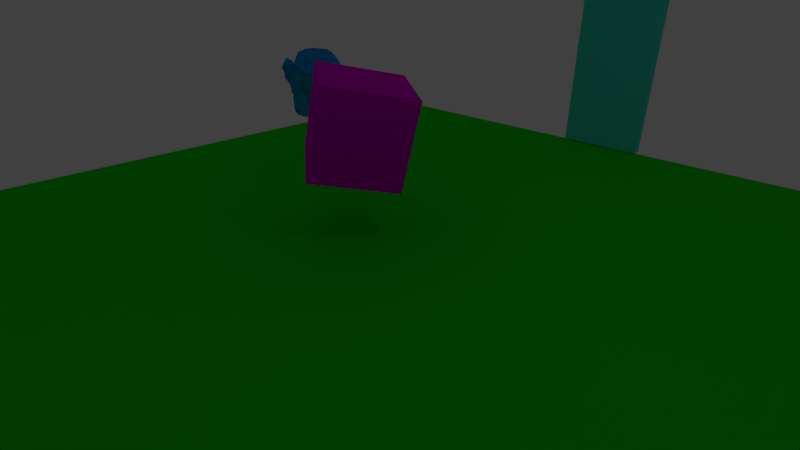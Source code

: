 # Source: day03.blend  (saved by Blender 2.77.0; exported with 4.5.12 LTS)
import bpy
from mathutils import Matrix  # noqa: F401  (used for matrix-valued properties, if any)

bpy.ops.wm.read_factory_settings(use_empty=True)
scene = bpy.context.scene
scene.name = 'Room One'

# ---- collections
col_collection_1 = bpy.data.collections.new('Collection 1'); scene.collection.children.link(col_collection_1)

# ---- materials (node trees are filled in below, after node groups)
mat_material_007 = bpy.data.materials.new('Material.007')
mat_material_007.alpha_threshold = 0.0
mat_material_007.use_transparent_shadow = False
mat_material_007.diffuse_color = (0.009789, 0.3311, 0.8, 1.0)
mat_material_007.roughness = 0.5
mat_material_006 = bpy.data.materials.new('Material.006')
mat_material_006.alpha_threshold = 0.0
mat_material_006.use_transparent_shadow = False
mat_material_006.diffuse_color = (0.07423, 0.7771, 0.8, 1.0)
mat_material_006.roughness = 0.5
mat_material_001 = bpy.data.materials.new('Material.001')
mat_material_001.alpha_threshold = 0.0
mat_material_001.use_transparent_shadow = False
mat_material_001.diffuse_color = (0.009437, 0.8, 0.004158, 1.0)
mat_material_001.roughness = 0.5
mat_material_001.specular_intensity = 0.0
mat_material = bpy.data.materials.new('Material')
mat_material.alpha_threshold = 0.0
mat_material.use_transparent_shadow = False
mat_material.diffuse_color = (0.8, 0.002134, 0.7567, 1.0)
mat_material.roughness = 0.5
mat_material.line_color = (0.0, 0.0, 0.0, 1.0)

# ---- material node trees

# ---- world
world_world = bpy.data.worlds.new('World'); scene.world = world_world
world_world.color = (0.05088, 0.05088, 0.05088)
world_world.use_sun_shadow = False
world_world.sun_shadow_jitter_overblur = 0.0
world_world.cycles.sampling_method = 'NONE'
world_world.cycles.sample_map_resolution = 256

# ---- cameras
cam_camera = bpy.data.cameras.new('Camera')
cam_camera.clip_end = 100.0
cam_camera.lens = 20.0
cam_camera.sensor_width = 32.0
cam_camera.sensor_height = 18.0
cam_camera.ortho_scale = 7.314
cam_camera.dof.focus_distance = 0.0
cam_camera.dof.aperture_fstop = 128.0

# ---- lights
light_lamp = bpy.data.lights.new('Lamp', 'POINT')
light_lamp.transmission_factor = 0.0
light_lamp.cutoff_distance = 30.0
light_lamp.energy = 22.0
light_lamp.shadow_buffer_clip_start = 1.001
light_lamp.shadow_soft_size = 0.1
light_lamp.shadow_maximum_resolution = 0.006
light_lamp.use_absolute_resolution = True
light_lamp.cycles.use_multiple_importance_sampling = False

# ---- meshes
me_suzanne = bpy.data.meshes.new('Suzanne')
me_suzanne.from_pydata([(0.4375, -0.7656, 0.1641), (-0.4375, -0.7656, 0.1641), (0.5, -0.6875, 0.09375), (-0.5, -0.6875, 0.09375), (0.5469, -0.5781, 0.05469), (-0.5469, -0.5781, 0.05469), (0.3516, -0.6172, -0.02344), (-0.3516, -0.6172, -0.02344), (0.3516, -0.7188, 0.03125), (-0.3516, -0.7188, 0.03125), (0.3516, -0.7812, 0.1328), (-0.3516, -0.7812, 0.1328), (0.2734, -0.7969, 0.1641), (-0.2734, -0.7969, 0.1641), (0.2031, -0.7422, 0.09375), (-0.2031, -0.7422, 0.09375), (0.1562, -0.6484, 0.05469), (-0.1562, -0.6484, 0.05469), (0.07812, -0.6562, 0.2422), (-0.07812, -0.6562, 0.2422), (0.1406, -0.7422, 0.2422), (-0.1406, -0.7422, 0.2422), (0.2422, -0.7969, 0.2422), (-0.2422, -0.7969, 0.2422), (0.2734, -0.7969, 0.3281), (-0.2734, -0.7969, 0.3281), (0.2031, -0.7422, 0.3906), (-0.2031, -0.7422, 0.3906), (0.1562, -0.6484, 0.4375), (-0.1562, -0.6484, 0.4375), (0.3516, -0.6172, 0.5156), (-0.3516, -0.6172, 0.5156), (0.3516, -0.7188, 0.4531), (-0.3516, -0.7188, 0.4531), (0.3516, -0.7812, 0.3594), (-0.3516, -0.7812, 0.3594), (0.4375, -0.7656, 0.3281), (-0.4375, -0.7656, 0.3281), (0.5, -0.6875, 0.3906), (-0.5, -0.6875, 0.3906), (0.5469, -0.5781, 0.4375), (-0.5469, -0.5781, 0.4375), (0.625, -0.5625, 0.2422), (-0.625, -0.5625, 0.2422), (0.5625, -0.6719, 0.2422), (-0.5625, -0.6719, 0.2422), (0.4688, -0.7578, 0.2422), (-0.4688, -0.7578, 0.2422), (0.4766, -0.7734, 0.2422), (-0.4766, -0.7734, 0.2422), (0.4453, -0.7812, 0.3359), (-0.4453, -0.7812, 0.3359), (0.3516, -0.8047, 0.375), (-0.3516, -0.8047, 0.375), (0.2656, -0.8203, 0.3359), (-0.2656, -0.8203, 0.3359), (0.2266, -0.8203, 0.2422), (-0.2266, -0.8203, 0.2422), (0.2656, -0.8203, 0.1562), (-0.2656, -0.8203, 0.1562), (0.3516, -0.8281, 0.2422), (-0.3516, -0.8281, 0.2422), (0.3516, -0.8047, 0.1172), (-0.3516, -0.8047, 0.1172), (0.4453, -0.7812, 0.1562), (-0.4453, -0.7812, 0.1562), (0.0, -0.7422, 0.4297), (0.0, -0.8203, 0.3516), (0.0, -0.7344, -0.6797), (0.0, -0.7812, -0.3203), (0.0, -0.7969, -0.1875), (0.0, -0.7188, -0.7734), (0.0, -0.6016, 0.4062), (0.0, -0.5703, 0.5703), (0.0, 0.5469, 0.8984), (0.0, 0.8516, 0.5625), (0.0, 0.8281, 0.07031), (0.0, 0.3516, -0.3828), (0.2031, -0.5625, -0.1875), (-0.2031, -0.5625, -0.1875), (0.3125, -0.5703, -0.4375), (-0.3125, -0.5703, -0.4375), (0.3516, -0.5703, -0.6953), (-0.3516, -0.5703, -0.6953), (0.3672, -0.5312, -0.8906), (-0.3672, -0.5312, -0.8906), (0.3281, -0.5234, -0.9453), (-0.3281, -0.5234, -0.9453), (0.1797, -0.5547, -0.9688), (-0.1797, -0.5547, -0.9688), (0.0, -0.5781, -0.9844), (0.4375, -0.5312, -0.1406), (-0.4375, -0.5312, -0.1406), (0.6328, -0.5391, -0.03906), (-0.6328, -0.5391, -0.03906), (0.8281, -0.4453, 0.1484), (-0.8281, -0.4453, 0.1484), (0.8594, -0.5938, 0.4297), (-0.8594, -0.5938, 0.4297), (0.7109, -0.625, 0.4844), (-0.7109, -0.625, 0.4844), (0.4922, -0.6875, 0.6016), (-0.4922, -0.6875, 0.6016), (0.3203, -0.7344, 0.7578), (-0.3203, -0.7344, 0.7578), (0.1562, -0.7578, 0.7188), (-0.1562, -0.7578, 0.7188), (0.0625, -0.75, 0.4922), (-0.0625, -0.75, 0.4922), (0.1641, -0.7734, 0.4141), (-0.1641, -0.7734, 0.4141), (0.125, -0.7656, 0.3047), (-0.125, -0.7656, 0.3047), (0.2031, -0.7422, 0.09375), (-0.2031, -0.7422, 0.09375), (0.375, -0.7031, 0.01562), (-0.375, -0.7031, 0.01562), (0.4922, -0.6719, 0.0625), (-0.4922, -0.6719, 0.0625), (0.625, -0.6484, 0.1875), (-0.625, -0.6484, 0.1875), (0.6406, -0.6484, 0.2969), (-0.6406, -0.6484, 0.2969), (0.6016, -0.6641, 0.375), (-0.6016, -0.6641, 0.375), (0.4297, -0.7188, 0.4375), (-0.4297, -0.7188, 0.4375), (0.25, -0.7578, 0.4688), (-0.25, -0.7578, 0.4688), (0.0, -0.7344, -0.7656), (0.1094, -0.7344, -0.7188), (-0.1094, -0.7344, -0.7188), (0.1172, -0.7109, -0.8359), (-0.1172, -0.7109, -0.8359), (0.0625, -0.6953, -0.8828), (-0.0625, -0.6953, -0.8828), (0.0, -0.6875, -0.8906), (0.0, -0.75, -0.1953), (0.0, -0.7422, -0.1406), (0.1016, -0.7422, -0.1484), (-0.1016, -0.7422, -0.1484), (0.125, -0.75, -0.2266), (-0.125, -0.75, -0.2266), (0.08594, -0.7422, -0.2891), (-0.08594, -0.7422, -0.2891), (0.3984, -0.6719, -0.04688), (-0.3984, -0.6719, -0.04688), (0.6172, -0.625, 0.05469), (-0.6172, -0.625, 0.05469), (0.7266, -0.6016, 0.2031), (-0.7266, -0.6016, 0.2031), (0.7422, -0.6562, 0.375), (-0.7422, -0.6562, 0.375), (0.6875, -0.7266, 0.4141), (-0.6875, -0.7266, 0.4141), (0.4375, -0.7969, 0.5469), (-0.4375, -0.7969, 0.5469), (0.3125, -0.8359, 0.6406), (-0.3125, -0.8359, 0.6406), (0.2031, -0.8516, 0.6172), (-0.2031, -0.8516, 0.6172), (0.1016, -0.8438, 0.4297), (-0.1016, -0.8438, 0.4297), (0.125, -0.8125, -0.1016), (-0.125, -0.8125, -0.1016), (0.2109, -0.7109, -0.4453), (-0.2109, -0.7109, -0.4453), (0.25, -0.6875, -0.7031), (-0.25, -0.6875, -0.7031), (0.2656, -0.6641, -0.8203), (-0.2656, -0.6641, -0.8203), (0.2344, -0.6328, -0.9141), (-0.2344, -0.6328, -0.9141), (0.1641, -0.6328, -0.9297), (-0.1641, -0.6328, -0.9297), (0.0, -0.6406, -0.9453), (0.0, -0.7266, 0.04688), (0.0, -0.7656, 0.2109), (0.3281, -0.7422, 0.4766), (-0.3281, -0.7422, 0.4766), (0.1641, -0.75, 0.1406), (-0.1641, -0.75, 0.1406), (0.1328, -0.7578, 0.2109), (-0.1328, -0.7578, 0.2109), (0.1172, -0.7344, -0.6875), (-0.1172, -0.7344, -0.6875), (0.07812, -0.75, -0.4453), (-0.07812, -0.75, -0.4453), (0.0, -0.75, -0.4453), (0.0, -0.7422, -0.3281), (0.09375, -0.7812, -0.2734), (-0.09375, -0.7812, -0.2734), (0.1328, -0.7969, -0.2266), (-0.1328, -0.7969, -0.2266), (0.1094, -0.7812, -0.1328), (-0.1094, -0.7812, -0.1328), (0.03906, -0.7812, -0.125), (-0.03906, -0.7812, -0.125), (0.0, -0.8281, -0.2031), (0.04688, -0.8125, -0.1484), (-0.04688, -0.8125, -0.1484), (0.09375, -0.8125, -0.1562), (-0.09375, -0.8125, -0.1562), (0.1094, -0.8281, -0.2266), (-0.1094, -0.8281, -0.2266), (0.07812, -0.8047, -0.25), (-0.07812, -0.8047, -0.25), (0.0, -0.8047, -0.2891), (0.2578, -0.5547, -0.3125), (-0.2578, -0.5547, -0.3125), (0.1641, -0.7109, -0.2422), (-0.1641, -0.7109, -0.2422), (0.1797, -0.7109, -0.3125), (-0.1797, -0.7109, -0.3125), (0.2344, -0.5547, -0.25), (-0.2344, -0.5547, -0.25), (0.0, -0.6875, -0.875), (0.04688, -0.6875, -0.8672), (-0.04688, -0.6875, -0.8672), (0.09375, -0.7109, -0.8203), (-0.09375, -0.7109, -0.8203), (0.09375, -0.7266, -0.7422), (-0.09375, -0.7266, -0.7422), (0.0, -0.6562, -0.7812), (0.09375, -0.6641, -0.75), (-0.09375, -0.6641, -0.75), (0.09375, -0.6406, -0.8125), (-0.09375, -0.6406, -0.8125), (0.04688, -0.6328, -0.8516), (-0.04688, -0.6328, -0.8516), (0.0, -0.6328, -0.8594), (0.1719, -0.7812, 0.2188), (-0.1719, -0.7812, 0.2188), (0.1875, -0.7734, 0.1562), (-0.1875, -0.7734, 0.1562), (0.3359, -0.7578, 0.4297), (-0.3359, -0.7578, 0.4297), (0.2734, -0.7734, 0.4219), (-0.2734, -0.7734, 0.4219), (0.4219, -0.7734, 0.3984), (-0.4219, -0.7734, 0.3984), (0.5625, -0.6953, 0.3516), (-0.5625, -0.6953, 0.3516), (0.5859, -0.6875, 0.2891), (-0.5859, -0.6875, 0.2891), (0.5781, -0.6797, 0.1953), (-0.5781, -0.6797, 0.1953), (0.4766, -0.7188, 0.1016), (-0.4766, -0.7188, 0.1016), (0.375, -0.7422, 0.0625), (-0.375, -0.7422, 0.0625), (0.2266, -0.7812, 0.1094), (-0.2266, -0.7812, 0.1094), (0.1797, -0.7812, 0.2969), (-0.1797, -0.7812, 0.2969), (0.2109, -0.7812, 0.375), (-0.2109, -0.7812, 0.375), (0.2344, -0.7578, 0.3594), (-0.2344, -0.7578, 0.3594), (0.1953, -0.7578, 0.2969), (-0.1953, -0.7578, 0.2969), (0.2422, -0.7578, 0.125), (-0.2422, -0.7578, 0.125), (0.375, -0.7266, 0.08594), (-0.375, -0.7266, 0.08594), (0.4609, -0.7031, 0.1172), (-0.4609, -0.7031, 0.1172), (0.5469, -0.6719, 0.2109), (-0.5469, -0.6719, 0.2109), (0.5547, -0.6719, 0.2812), (-0.5547, -0.6719, 0.2812), (0.5312, -0.6797, 0.3359), (-0.5312, -0.6797, 0.3359), (0.4141, -0.75, 0.3906), (-0.4141, -0.75, 0.3906), (0.2812, -0.7656, 0.3984), (-0.2812, -0.7656, 0.3984), (0.3359, -0.75, 0.4062), (-0.3359, -0.75, 0.4062), (0.2031, -0.75, 0.1719), (-0.2031, -0.75, 0.1719), (0.1953, -0.75, 0.2266), (-0.1953, -0.75, 0.2266), (0.1094, -0.6094, 0.4609), (-0.1094, -0.6094, 0.4609), (0.1953, -0.6172, 0.6641), (-0.1953, -0.6172, 0.6641), (0.3359, -0.5938, 0.6875), (-0.3359, -0.5938, 0.6875), (0.4844, -0.5547, 0.5547), (-0.4844, -0.5547, 0.5547), (0.6797, -0.4922, 0.4531), (-0.6797, -0.4922, 0.4531), (0.7969, -0.4609, 0.4062), (-0.7969, -0.4609, 0.4062), (0.7734, -0.375, 0.1641), (-0.7734, -0.375, 0.1641), (0.6016, -0.4141, 0.0), (-0.6016, -0.4141, 0.0), (0.4375, -0.4688, -0.09375), (-0.4375, -0.4688, -0.09375), (0.0, -0.2891, 0.8984), (0.0, 0.07812, 0.9844), (0.0, 0.6719, -0.1953), (0.0, -0.1875, -0.4609), (0.0, -0.4609, -0.9766), (0.0, -0.3438, -0.8047), (0.0, -0.3203, -0.5703), (0.0, -0.2812, -0.4844), (0.8516, -0.05469, 0.2344), (-0.8516, -0.05469, 0.2344), (0.8594, 0.04688, 0.3203), (-0.8594, 0.04688, 0.3203), (0.7734, 0.4375, 0.2656), (-0.7734, 0.4375, 0.2656), (0.4609, 0.7031, 0.4375), (-0.4609, 0.7031, 0.4375), (0.7344, -0.07031, -0.04688), (-0.7344, -0.07031, -0.04688), (0.5938, 0.1641, -0.125), (-0.5938, 0.1641, -0.125), (0.6406, 0.4297, -0.007812), (-0.6406, 0.4297, -0.007812), (0.3359, 0.6641, 0.05469), (-0.3359, 0.6641, 0.05469), (0.2344, -0.4062, -0.3516), (-0.2344, -0.4062, -0.3516), (0.1797, -0.2578, -0.4141), (-0.1797, -0.2578, -0.4141), (0.2891, -0.3828, -0.7109), (-0.2891, -0.3828, -0.7109), (0.25, -0.3906, -0.5), (-0.25, -0.3906, -0.5), (0.3281, -0.3984, -0.9141), (-0.3281, -0.3984, -0.9141), (0.1406, -0.3672, -0.7578), (-0.1406, -0.3672, -0.7578), (0.125, -0.3594, -0.5391), (-0.125, -0.3594, -0.5391), (0.1641, -0.4375, -0.9453), (-0.1641, -0.4375, -0.9453), (0.2188, -0.4297, -0.2812), (-0.2188, -0.4297, -0.2812), (0.2109, -0.4688, -0.2266), (-0.2109, -0.4688, -0.2266), (0.2031, -0.5, -0.1719), (-0.2031, -0.5, -0.1719), (0.2109, -0.1641, -0.3906), (-0.2109, -0.1641, -0.3906), (0.2969, 0.2656, -0.3125), (-0.2969, 0.2656, -0.3125), (0.3438, 0.5391, -0.1484), (-0.3438, 0.5391, -0.1484), (0.4531, 0.3828, 0.8672), (-0.4531, 0.3828, 0.8672), (0.4531, 0.07031, 0.9297), (-0.4531, 0.07031, 0.9297), (0.4531, -0.2344, 0.8516), (-0.4531, -0.2344, 0.8516), (0.4609, -0.4297, 0.5234), (-0.4609, -0.4297, 0.5234), (0.7266, -0.3359, 0.4062), (-0.7266, -0.3359, 0.4062), (0.6328, -0.2812, 0.4531), (-0.6328, -0.2812, 0.4531), (0.6406, -0.05469, 0.7031), (-0.6406, -0.05469, 0.7031), (0.7969, -0.125, 0.5625), (-0.7969, -0.125, 0.5625), (0.7969, 0.1172, 0.6172), (-0.7969, 0.1172, 0.6172), (0.6406, 0.1953, 0.75), (-0.6406, 0.1953, 0.75), (0.6406, 0.4453, 0.6797), (-0.6406, 0.4453, 0.6797), (0.7969, 0.3594, 0.5391), (-0.7969, 0.3594, 0.5391), (0.6172, 0.5859, 0.3281), (-0.6172, 0.5859, 0.3281), (0.4844, 0.5469, 0.02344), (-0.4844, 0.5469, 0.02344), (0.8203, 0.2031, 0.3281), (-0.8203, 0.2031, 0.3281), (0.4062, -0.1484, -0.1719), (-0.4062, -0.1484, -0.1719), (0.4297, 0.2109, -0.1953), (-0.4297, 0.2109, -0.1953), (0.8906, 0.2344, 0.4062), (-0.8906, 0.2344, 0.4062), (0.7734, 0.125, -0.1406), (-0.7734, 0.125, -0.1406), (1.039, 0.3281, -0.1016), (-1.039, 0.3281, -0.1016), (1.281, 0.4297, 0.05469), (-1.281, 0.4297, 0.05469), (1.352, 0.4219, 0.3203), (-1.352, 0.4219, 0.3203), (1.234, 0.4219, 0.5078), (-1.234, 0.4219, 0.5078), (1.023, 0.3125, 0.4766), (-1.023, 0.3125, 0.4766), (1.016, 0.2891, 0.4141), (-1.016, 0.2891, 0.4141), (1.188, 0.3906, 0.4375), (-1.188, 0.3906, 0.4375), (1.266, 0.4062, 0.2891), (-1.266, 0.4062, 0.2891), (1.211, 0.4062, 0.07812), (-1.211, 0.4062, 0.07812), (1.031, 0.3047, -0.03906), (-1.031, 0.3047, -0.03906), (0.8281, 0.1328, -0.07031), (-0.8281, 0.1328, -0.07031), (0.9219, 0.2188, 0.3594), (-0.9219, 0.2188, 0.3594), (0.9453, 0.2891, 0.3047), (-0.9453, 0.2891, 0.3047), (0.8828, 0.2109, -0.02344), (-0.8828, 0.2109, -0.02344), (1.039, 0.3672, 0.0), (-1.039, 0.3672, 0.0), (1.188, 0.4453, 0.09375), (-1.188, 0.4453, 0.09375), (1.234, 0.4453, 0.25), (-1.234, 0.4453, 0.25), (1.172, 0.4375, 0.3594), (-1.172, 0.4375, 0.3594), (1.023, 0.3594, 0.3438), (-1.023, 0.3594, 0.3438), (0.8438, 0.2109, 0.2891), (-0.8438, 0.2109, 0.2891), (0.8359, 0.2734, 0.1719), (-0.8359, 0.2734, 0.1719), (0.7578, 0.2734, 0.09375), (-0.7578, 0.2734, 0.09375), (0.8203, 0.2734, 0.08594), (-0.8203, 0.2734, 0.08594), (0.8438, 0.2734, 0.01562), (-0.8438, 0.2734, 0.01562), (0.8125, 0.2734, -0.01562), (-0.8125, 0.2734, -0.01562), (0.7266, 0.07031, 0.0), (-0.7266, 0.07031, 0.0), (0.7188, 0.1719, -0.02344), (-0.7188, 0.1719, -0.02344), (0.7188, 0.1875, 0.03906), (-0.7188, 0.1875, 0.03906), (0.7969, 0.2109, 0.2031), (-0.7969, 0.2109, 0.2031), (0.8906, 0.2656, 0.2422), (-0.8906, 0.2656, 0.2422), (0.8906, 0.3203, 0.2344), (-0.8906, 0.3203, 0.2344), (0.8125, 0.3203, -0.01562), (-0.8125, 0.3203, -0.01562), (0.8516, 0.3203, 0.01562), (-0.8516, 0.3203, 0.01562), (0.8281, 0.3203, 0.07812), (-0.8281, 0.3203, 0.07812), (0.7656, 0.3203, 0.09375), (-0.7656, 0.3203, 0.09375), (0.8438, 0.3203, 0.1719), (-0.8438, 0.3203, 0.1719), (1.039, 0.4141, 0.3281), (-1.039, 0.4141, 0.3281), (1.188, 0.4844, 0.3438), (-1.188, 0.4844, 0.3438), (1.258, 0.4922, 0.2422), (-1.258, 0.4922, 0.2422), (1.211, 0.4844, 0.08594), (-1.211, 0.4844, 0.08594), (1.047, 0.4219, 0.0), (-1.047, 0.4219, 0.0), (0.8828, 0.2656, -0.01562), (-0.8828, 0.2656, -0.01562), (0.9531, 0.3438, 0.2891), (-0.9531, 0.3438, 0.2891), (0.8906, 0.3281, 0.1094), (-0.8906, 0.3281, 0.1094), (0.9375, 0.3359, 0.0625), (-0.9375, 0.3359, 0.0625), (1.0, 0.3672, 0.125), (-1.0, 0.3672, 0.125), (0.9609, 0.3516, 0.1719), (-0.9609, 0.3516, 0.1719), (1.016, 0.375, 0.2344), (-1.016, 0.375, 0.2344), (1.055, 0.3828, 0.1875), (-1.055, 0.3828, 0.1875), (1.109, 0.3906, 0.2109), (-1.109, 0.3906, 0.2109), (1.086, 0.3906, 0.2734), (-1.086, 0.3906, 0.2734), (1.023, 0.4844, 0.4375), (-1.023, 0.4844, 0.4375), (1.25, 0.5469, 0.4688), (-1.25, 0.5469, 0.4688), (1.367, 0.5, 0.2969), (-1.367, 0.5, 0.2969), (1.312, 0.5312, 0.05469), (-1.312, 0.5312, 0.05469), (1.039, 0.4922, -0.08594), (-1.039, 0.4922, -0.08594), (0.7891, 0.3281, -0.125), (-0.7891, 0.3281, -0.125), (0.8594, 0.3828, 0.3828), (-0.8594, 0.3828, 0.3828)], [], [(46, 0, 2, 44), (3, 1, 47, 45), (44, 2, 4, 42), (5, 3, 45, 43), (2, 8, 6, 4), (7, 9, 3, 5), (0, 10, 8, 2), (9, 11, 1, 3), (10, 12, 14, 8), (15, 13, 11, 9), (8, 14, 16, 6), (17, 15, 9, 7), (14, 20, 18, 16), (19, 21, 15, 17), (12, 22, 20, 14), (21, 23, 13, 15), (22, 24, 26, 20), (27, 25, 23, 21), (20, 26, 28, 18), (29, 27, 21, 19), (26, 32, 30, 28), (31, 33, 27, 29), (24, 34, 32, 26), (33, 35, 25, 27), (34, 36, 38, 32), (39, 37, 35, 33), (32, 38, 40, 30), (41, 39, 33, 31), (38, 44, 42, 40), (43, 45, 39, 41), (36, 46, 44, 38), (45, 47, 37, 39), (46, 36, 50, 48), (51, 37, 47, 49), (36, 34, 52, 50), (53, 35, 37, 51), (34, 24, 54, 52), (55, 25, 35, 53), (24, 22, 56, 54), (57, 23, 25, 55), (22, 12, 58, 56), (59, 13, 23, 57), (12, 10, 62, 58), (63, 11, 13, 59), (10, 0, 64, 62), (65, 1, 11, 63), (0, 46, 48, 64), (49, 47, 1, 65), (60, 64, 48), (49, 65, 61), (62, 64, 60), (61, 65, 63), (60, 58, 62), (63, 59, 61), (60, 56, 58), (59, 57, 61), (60, 54, 56), (57, 55, 61), (60, 52, 54), (55, 53, 61), (60, 50, 52), (53, 51, 61), (60, 48, 50), (51, 49, 61), (88, 173, 175, 90), (175, 174, 89, 90), (86, 171, 173, 88), (174, 172, 87, 89), (84, 169, 171, 86), (172, 170, 85, 87), (82, 167, 169, 84), (170, 168, 83, 85), (80, 165, 167, 82), (168, 166, 81, 83), (78, 91, 145, 163), (146, 92, 79, 164), (91, 93, 147, 145), (148, 94, 92, 146), (93, 95, 149, 147), (150, 96, 94, 148), (95, 97, 151, 149), (152, 98, 96, 150), (97, 99, 153, 151), (154, 100, 98, 152), (99, 101, 155, 153), (156, 102, 100, 154), (101, 103, 157, 155), (158, 104, 102, 156), (103, 105, 159, 157), (160, 106, 104, 158), (105, 107, 161, 159), (162, 108, 106, 160), (107, 66, 67, 161), (67, 66, 108, 162), (109, 127, 159, 161), (160, 128, 110, 162), (127, 178, 157, 159), (158, 179, 128, 160), (125, 155, 157, 178), (158, 156, 126, 179), (123, 153, 155, 125), (156, 154, 124, 126), (121, 151, 153, 123), (154, 152, 122, 124), (119, 149, 151, 121), (152, 150, 120, 122), (117, 147, 149, 119), (150, 148, 118, 120), (115, 145, 147, 117), (148, 146, 116, 118), (113, 163, 145, 115), (146, 164, 114, 116), (113, 180, 176, 163), (176, 181, 114, 164), (109, 161, 67, 111), (67, 162, 110, 112), (111, 67, 177, 182), (177, 67, 112, 183), (176, 180, 182, 177), (183, 181, 176, 177), (134, 136, 175, 173), (175, 136, 135, 174), (132, 134, 173, 171), (174, 135, 133, 172), (130, 132, 171, 169), (172, 133, 131, 170), (165, 186, 184, 167), (185, 187, 166, 168), (130, 169, 167, 184), (168, 170, 131, 185), (143, 189, 188, 186), (188, 189, 144, 187), (184, 186, 188, 68), (188, 187, 185, 68), (129, 130, 184, 68), (185, 131, 129, 68), (141, 192, 190, 143), (191, 193, 142, 144), (139, 194, 192, 141), (193, 195, 140, 142), (138, 196, 194, 139), (195, 197, 138, 140), (137, 70, 196, 138), (197, 70, 137, 138), (189, 143, 190, 69), (191, 144, 189, 69), (69, 190, 205, 207), (206, 191, 69, 207), (70, 198, 199, 196), (200, 198, 70, 197), (196, 199, 201, 194), (202, 200, 197, 195), (194, 201, 203, 192), (204, 202, 195, 193), (192, 203, 205, 190), (206, 204, 193, 191), (198, 203, 201, 199), (202, 204, 198, 200), (198, 207, 205, 203), (206, 207, 198, 204), (138, 139, 163, 176), (164, 140, 138, 176), (139, 141, 210, 163), (211, 142, 140, 164), (141, 143, 212, 210), (213, 144, 142, 211), (143, 186, 165, 212), (166, 187, 144, 213), (80, 208, 212, 165), (213, 209, 81, 166), (208, 214, 210, 212), (211, 215, 209, 213), (78, 163, 210, 214), (211, 164, 79, 215), (130, 129, 71, 221), (71, 129, 131, 222), (132, 130, 221, 219), (222, 131, 133, 220), (134, 132, 219, 217), (220, 133, 135, 218), (136, 134, 217, 216), (218, 135, 136, 216), (216, 217, 228, 230), (229, 218, 216, 230), (217, 219, 226, 228), (227, 220, 218, 229), (219, 221, 224, 226), (225, 222, 220, 227), (221, 71, 223, 224), (223, 71, 222, 225), (223, 230, 228, 224), (229, 230, 223, 225), (224, 228, 226), (227, 229, 225), (182, 180, 233, 231), (234, 181, 183, 232), (111, 182, 231, 253), (232, 183, 112, 254), (109, 111, 253, 255), (254, 112, 110, 256), (180, 113, 251, 233), (252, 114, 181, 234), (113, 115, 249, 251), (250, 116, 114, 252), (115, 117, 247, 249), (248, 118, 116, 250), (117, 119, 245, 247), (246, 120, 118, 248), (119, 121, 243, 245), (244, 122, 120, 246), (121, 123, 241, 243), (242, 124, 122, 244), (123, 125, 239, 241), (240, 126, 124, 242), (125, 178, 235, 239), (236, 179, 126, 240), (178, 127, 237, 235), (238, 128, 179, 236), (127, 109, 255, 237), (256, 110, 128, 238), (237, 255, 257, 275), (258, 256, 238, 276), (235, 237, 275, 277), (276, 238, 236, 278), (239, 235, 277, 273), (278, 236, 240, 274), (241, 239, 273, 271), (274, 240, 242, 272), (243, 241, 271, 269), (272, 242, 244, 270), (245, 243, 269, 267), (270, 244, 246, 268), (247, 245, 267, 265), (268, 246, 248, 266), (249, 247, 265, 263), (266, 248, 250, 264), (251, 249, 263, 261), (264, 250, 252, 262), (233, 251, 261, 279), (262, 252, 234, 280), (255, 253, 259, 257), (260, 254, 256, 258), (253, 231, 281, 259), (282, 232, 254, 260), (231, 233, 279, 281), (280, 234, 232, 282), (66, 107, 283, 72), (284, 108, 66, 72), (107, 105, 285, 283), (286, 106, 108, 284), (105, 103, 287, 285), (288, 104, 106, 286), (103, 101, 289, 287), (290, 102, 104, 288), (101, 99, 291, 289), (292, 100, 102, 290), (99, 97, 293, 291), (294, 98, 100, 292), (97, 95, 295, 293), (296, 96, 98, 294), (95, 93, 297, 295), (298, 94, 96, 296), (93, 91, 299, 297), (300, 92, 94, 298), (307, 308, 327, 337), (328, 308, 307, 338), (306, 307, 337, 335), (338, 307, 306, 336), (305, 306, 335, 339), (336, 306, 305, 340), (88, 90, 305, 339), (305, 90, 89, 340), (86, 88, 339, 333), (340, 89, 87, 334), (84, 86, 333, 329), (334, 87, 85, 330), (82, 84, 329, 331), (330, 85, 83, 332), (329, 335, 337, 331), (338, 336, 330, 332), (329, 333, 339, 335), (340, 334, 330, 336), (325, 331, 337, 327), (338, 332, 326, 328), (80, 82, 331, 325), (332, 83, 81, 326), (208, 341, 343, 214), (344, 342, 209, 215), (80, 325, 341, 208), (342, 326, 81, 209), (78, 214, 343, 345), (344, 215, 79, 346), (78, 345, 299, 91), (300, 346, 79, 92), (76, 323, 351, 303), (352, 324, 76, 303), (303, 351, 349, 77), (350, 352, 303, 77), (77, 349, 347, 304), (348, 350, 77, 304), (304, 347, 327, 308), (328, 348, 304, 308), (325, 327, 347, 341), (348, 328, 326, 342), (295, 297, 317, 309), (318, 298, 296, 310), (75, 315, 323, 76), (324, 316, 75, 76), (301, 357, 355, 302), (356, 358, 301, 302), (302, 355, 353, 74), (354, 356, 302, 74), (74, 353, 315, 75), (316, 354, 74, 75), (291, 293, 361, 363), (362, 294, 292, 364), (363, 361, 367, 365), (368, 362, 364, 366), (365, 367, 369, 371), (370, 368, 366, 372), (371, 369, 375, 373), (376, 370, 372, 374), (313, 377, 373, 375), (374, 378, 314, 376), (315, 353, 373, 377), (374, 354, 316, 378), (353, 355, 371, 373), (372, 356, 354, 374), (355, 357, 365, 371), (366, 358, 356, 372), (357, 359, 363, 365), (364, 360, 358, 366), (289, 291, 363, 359), (364, 292, 290, 360), (73, 359, 357, 301), (358, 360, 73, 301), (283, 285, 287, 289), (288, 286, 284, 290), (283, 289, 359, 73), (360, 290, 284, 73), (72, 283, 73), (73, 284, 72), (293, 295, 309, 361), (310, 296, 294, 362), (309, 311, 367, 361), (368, 312, 310, 362), (311, 381, 369, 367), (370, 382, 312, 368), (313, 375, 369, 381), (370, 376, 314, 382), (347, 349, 385, 383), (386, 350, 348, 384), (317, 383, 385, 319), (386, 384, 318, 320), (297, 299, 383, 317), (384, 300, 298, 318), (299, 343, 341, 383), (342, 344, 300, 384), (341, 347, 383), (384, 348, 342), (299, 345, 343), (344, 346, 300), (313, 321, 379, 377), (380, 322, 314, 378), (315, 377, 379, 323), (380, 378, 316, 324), (319, 385, 379, 321), (380, 386, 320, 322), (349, 351, 379, 385), (380, 352, 350, 386), (323, 379, 351), (352, 380, 324), (399, 387, 413, 401), (414, 388, 400, 402), (399, 401, 403, 397), (404, 402, 400, 398), (397, 403, 405, 395), (406, 404, 398, 396), (395, 405, 407, 393), (408, 406, 396, 394), (393, 407, 409, 391), (410, 408, 394, 392), (391, 409, 411, 389), (412, 410, 392, 390), (409, 419, 417, 411), (418, 420, 410, 412), (407, 421, 419, 409), (420, 422, 408, 410), (405, 423, 421, 407), (422, 424, 406, 408), (403, 425, 423, 405), (424, 426, 404, 406), (401, 427, 425, 403), (426, 428, 402, 404), (401, 413, 415, 427), (416, 414, 402, 428), (317, 319, 443, 441), (444, 320, 318, 442), (319, 389, 411, 443), (412, 390, 320, 444), (309, 317, 441, 311), (442, 318, 310, 312), (381, 429, 413, 387), (414, 430, 382, 388), (411, 417, 439, 443), (440, 418, 412, 444), (437, 445, 443, 439), (444, 446, 438, 440), (433, 445, 437, 435), (438, 446, 434, 436), (431, 447, 445, 433), (446, 448, 432, 434), (429, 447, 431, 449), (432, 448, 430, 450), (413, 429, 449, 415), (450, 430, 414, 416), (311, 447, 429, 381), (430, 448, 312, 382), (311, 441, 445, 447), (446, 442, 312, 448), (441, 443, 445), (446, 444, 442), (415, 449, 451, 475), (452, 450, 416, 476), (449, 431, 461, 451), (462, 432, 450, 452), (431, 433, 459, 461), (460, 434, 432, 462), (433, 435, 457, 459), (458, 436, 434, 460), (435, 437, 455, 457), (456, 438, 436, 458), (437, 439, 453, 455), (454, 440, 438, 456), (439, 417, 473, 453), (474, 418, 440, 454), (427, 415, 475, 463), (476, 416, 428, 464), (425, 427, 463, 465), (464, 428, 426, 466), (423, 425, 465, 467), (466, 426, 424, 468), (421, 423, 467, 469), (468, 424, 422, 470), (419, 421, 469, 471), (470, 422, 420, 472), (417, 419, 471, 473), (472, 420, 418, 474), (457, 455, 479, 477), (480, 456, 458, 478), (477, 479, 481, 483), (482, 480, 478, 484), (483, 481, 487, 485), (488, 482, 484, 486), (485, 487, 489, 491), (490, 488, 486, 492), (463, 475, 485, 491), (486, 476, 464, 492), (451, 483, 485, 475), (486, 484, 452, 476), (451, 461, 477, 483), (478, 462, 452, 484), (457, 477, 461, 459), (462, 478, 458, 460), (453, 473, 479, 455), (480, 474, 454, 456), (471, 481, 479, 473), (480, 482, 472, 474), (469, 487, 481, 471), (482, 488, 470, 472), (467, 489, 487, 469), (488, 490, 468, 470), (465, 491, 489, 467), (490, 492, 466, 468), (463, 491, 465), (466, 492, 464), (391, 389, 503, 501), (504, 390, 392, 502), (393, 391, 501, 499), (502, 392, 394, 500), (395, 393, 499, 497), (500, 394, 396, 498), (397, 395, 497, 495), (498, 396, 398, 496), (399, 397, 495, 493), (496, 398, 400, 494), (387, 399, 493, 505), (494, 400, 388, 506), (493, 501, 503, 505), (504, 502, 494, 506), (493, 495, 499, 501), (500, 496, 494, 502), (495, 497, 499), (500, 498, 496), (313, 381, 387, 505), (388, 382, 314, 506), (313, 505, 503, 321), (504, 506, 314, 322), (319, 321, 503, 389), (504, 322, 320, 390)])
me_suzanne.materials.append(mat_material_007)
me_suzanne.use_remesh_preserve_volume = False
me_suzanne.use_remesh_preserve_attributes = False
me_suzanne.use_mirror_vertex_groups = False
me_suzanne.update()
me_cube_002 = bpy.data.meshes.new('Cube.002')
me_cube_002.from_pydata([(-1.258, -0.1436, -2.549), (-1.258, -0.1436, 2.549), (-1.258, 0.1436, -2.549), (-1.258, 0.1436, 2.549), (1.258, -0.1436, -2.549), (1.258, -0.1436, 2.549), (1.258, 0.1436, -2.549), (1.258, 0.1436, 2.549)], [], [(1, 3, 2, 0), (3, 7, 6, 2), (7, 5, 4, 6), (5, 1, 0, 4), (0, 2, 6, 4), (5, 7, 3, 1)])
me_cube_002.materials.append(mat_material_006)
me_cube_002.use_remesh_preserve_volume = False
me_cube_002.use_remesh_preserve_attributes = False
me_cube_002.use_mirror_vertex_groups = False
me_cube_002.update()
me_plane = bpy.data.meshes.new('Plane')
me_plane.from_pydata([(-1.0, -1.0, 0.0), (1.0, -1.0, 0.0), (-1.0, 1.0, 0.0), (1.0, 1.0, 0.0)], [], [(0, 1, 3, 2)])
me_plane.materials.append(mat_material_001)
me_plane.use_remesh_preserve_volume = False
me_plane.use_remesh_preserve_attributes = False
me_plane.use_mirror_vertex_groups = False
me_plane.update()
me_cube = bpy.data.meshes.new('Cube')
me_cube.from_pydata([(1.0, 1.0, -1.0), (1.0, -1.0, -1.0), (-1.0, -1.0, -1.0), (-1.0, 1.0, -1.0), (1.0, 1.0, 1.0), (1.0, -1.0, 1.0), (-1.0, -1.0, 1.0), (-1.0, 1.0, 1.0)], [], [(0, 1, 2, 3), (4, 7, 6, 5), (0, 4, 5, 1), (1, 5, 6, 2), (2, 6, 7, 3), (4, 0, 3, 7)])
me_cube.materials.append(mat_material)
me_cube.use_remesh_preserve_volume = False
me_cube.use_remesh_preserve_attributes = False
me_cube.use_mirror_vertex_groups = False
me_cube.update()
me_cone = bpy.data.meshes.new('Cone')
me_cone.from_pydata([(0.0, 1.0, -1.0), (0.1951, 0.9808, -1.0), (0.3827, 0.9239, -1.0), (0.5556, 0.8315, -1.0), (0.7071, 0.7071, -1.0), (0.8315, 0.5556, -1.0), (0.9239, 0.3827, -1.0), (0.9808, 0.1951, -1.0), (1.0, 7.55e-08, -1.0), (0.0, 0.0, 1.0), (0.9808, -0.1951, -1.0), (0.9239, -0.3827, -1.0), (0.8315, -0.5556, -1.0), (0.7071, -0.7071, -1.0), (0.5556, -0.8315, -1.0), (0.3827, -0.9239, -1.0), (0.1951, -0.9808, -1.0), (-3.258e-07, -1.0, -1.0), (-0.1951, -0.9808, -1.0), (-0.3827, -0.9239, -1.0), (-0.5556, -0.8315, -1.0), (-0.7071, -0.7071, -1.0), (-0.8315, -0.5556, -1.0), (-0.9239, -0.3827, -1.0), (-0.9808, -0.1951, -1.0), (-1.0, 9.656e-07, -1.0), (-0.9808, 0.1951, -1.0), (-0.9239, 0.3827, -1.0), (-0.8315, 0.5556, -1.0), (-0.7071, 0.7071, -1.0), (-0.5556, 0.8315, -1.0), (-0.3827, 0.9239, -1.0), (-0.1951, 0.9808, -1.0)], [], [(0, 9, 1), (1, 9, 2), (2, 9, 3), (3, 9, 4), (4, 9, 5), (5, 9, 6), (6, 9, 7), (7, 9, 8), (8, 9, 10), (10, 9, 11), (11, 9, 12), (12, 9, 13), (13, 9, 14), (14, 9, 15), (15, 9, 16), (16, 9, 17), (17, 9, 18), (18, 9, 19), (19, 9, 20), (20, 9, 21), (21, 9, 22), (22, 9, 23), (23, 9, 24), (24, 9, 25), (25, 9, 26), (26, 9, 27), (27, 9, 28), (28, 9, 29), (29, 9, 30), (30, 9, 31), (31, 9, 32), (32, 9, 0), (0, 1, 2, 3, 4, 5, 6, 7, 8, 10, 11, 12, 13, 14, 15, 16, 17, 18, 19, 20, 21, 22, 23, 24, 25, 26, 27, 28, 29, 30, 31, 32)])
me_cone.use_remesh_preserve_volume = False
me_cone.use_remesh_preserve_attributes = False
me_cone.use_mirror_vertex_groups = False
me_cone.update()

# ---- objects
ob_suzanne = bpy.data.objects.new('Suzanne', me_suzanne)
ob_door = bpy.data.objects.new('Door', me_cube_002)
ob_ground = bpy.data.objects.new('Ground', me_plane)
ob_avatar = bpy.data.objects.new('Avatar', me_cube)
ob_lamp = bpy.data.objects.new('Lamp', light_lamp)
ob_camera = bpy.data.objects.new('Camera', cam_camera)
ob_cone = bpy.data.objects.new('Cone', me_cone)

# ---- transforms, parenting, visibility, modifiers, constraints
ob_suzanne.location = (-5.904, 2.447, 2.446)
ob_suzanne.lineart.crease_threshold = 0.0
ob_door.location = (0.0, 10.0, 2.593)
ob_door.lineart.crease_threshold = 0.0
ob_ground.location = (0.0, 0.0, 0.0)
ob_ground.scale = (10.0, 10.0, 10.0)
ob_ground.lineart.crease_threshold = 0.0
ob_avatar.location = (-0.7804, 0.0, 2.487)
ob_avatar.rotation_euler = (-0.2022, 0.07589, -0.5874)
ob_avatar.lock_rotations_4d = False
ob_avatar.empty_display_type = 'ARROWS'
ob_avatar.lineart.crease_threshold = 0.0
ob_lamp.location = (5.269, -0.09338, 8.579)
ob_lamp.rotation_euler = (0.6503, 0.05522, 1.866)
ob_lamp.lock_rotations_4d = False
ob_lamp.empty_display_type = 'ARROWS'
ob_lamp.color = (0.0, 0.0, 0.0, 0.0)
ob_lamp.lineart.crease_threshold = 0.0
ob_camera.location = (7.481, -6.508, 5.344)
ob_camera.rotation_euler = (1.109, 0.01082, 0.8149)
ob_camera.lock_rotations_4d = False
ob_camera.empty_display_type = 'ARROWS'
ob_camera.color = (0.0, 0.0, 0.0, 0.0)
ob_camera.display_type = 'WIRE'
ob_camera.lineart.crease_threshold = 0.0
ob_cone.parent = ob_camera
ob_cone.matrix_parent_inverse = Matrix(((0.6859, 0.7276, -0.01082, -0.3382), (-0.3174, 0.3125, 0.8953, -0.3767), (0.6549, -0.6107, 0.4452, -11.25), (0.0, 0.0, 0.0, 1.0)))
ob_cone.location = (7.897, -7.128, 5.429)
ob_cone.rotation_euler = (1.222, -0.4164, 0.9963)
ob_cone.scale = (0.4924, 0.4924, 0.4924)
ob_cone.lineart.crease_threshold = 0.0

# ---- collection membership
col_collection_1.objects.link(ob_suzanne)
col_collection_1.objects.link(ob_door)
col_collection_1.objects.link(ob_ground)
col_collection_1.objects.link(ob_avatar)
col_collection_1.objects.link(ob_lamp)
col_collection_1.objects.link(ob_camera)
col_collection_1.objects.link(ob_cone)

# ---- scene / render settings (as saved in the file)
scene.camera = ob_camera
scene.frame_start = 1; scene.frame_end = 30; scene.frame_set(2)
scene.render.engine = 'BLENDER_EEVEE_NEXT'
scene.render.resolution_percentage = 50
scene.render.dither_intensity = 0.0
scene.cycles.use_denoising = False
scene.cycles.samples = 10
scene.cycles.sampling_pattern = 'TABULATED_SOBOL'
scene.cycles.light_sampling_threshold = 0.0
scene.cycles.use_adaptive_sampling = False
scene.cycles.use_light_tree = False
scene.cycles.blur_glossy = 0.0
scene.cycles.pixel_filter_type = 'GAUSSIAN'
scene.cycles.sample_clamp_indirect = 0.0
scene.view_settings.view_transform = 'Standard'
bpy.context.view_layer.update()
